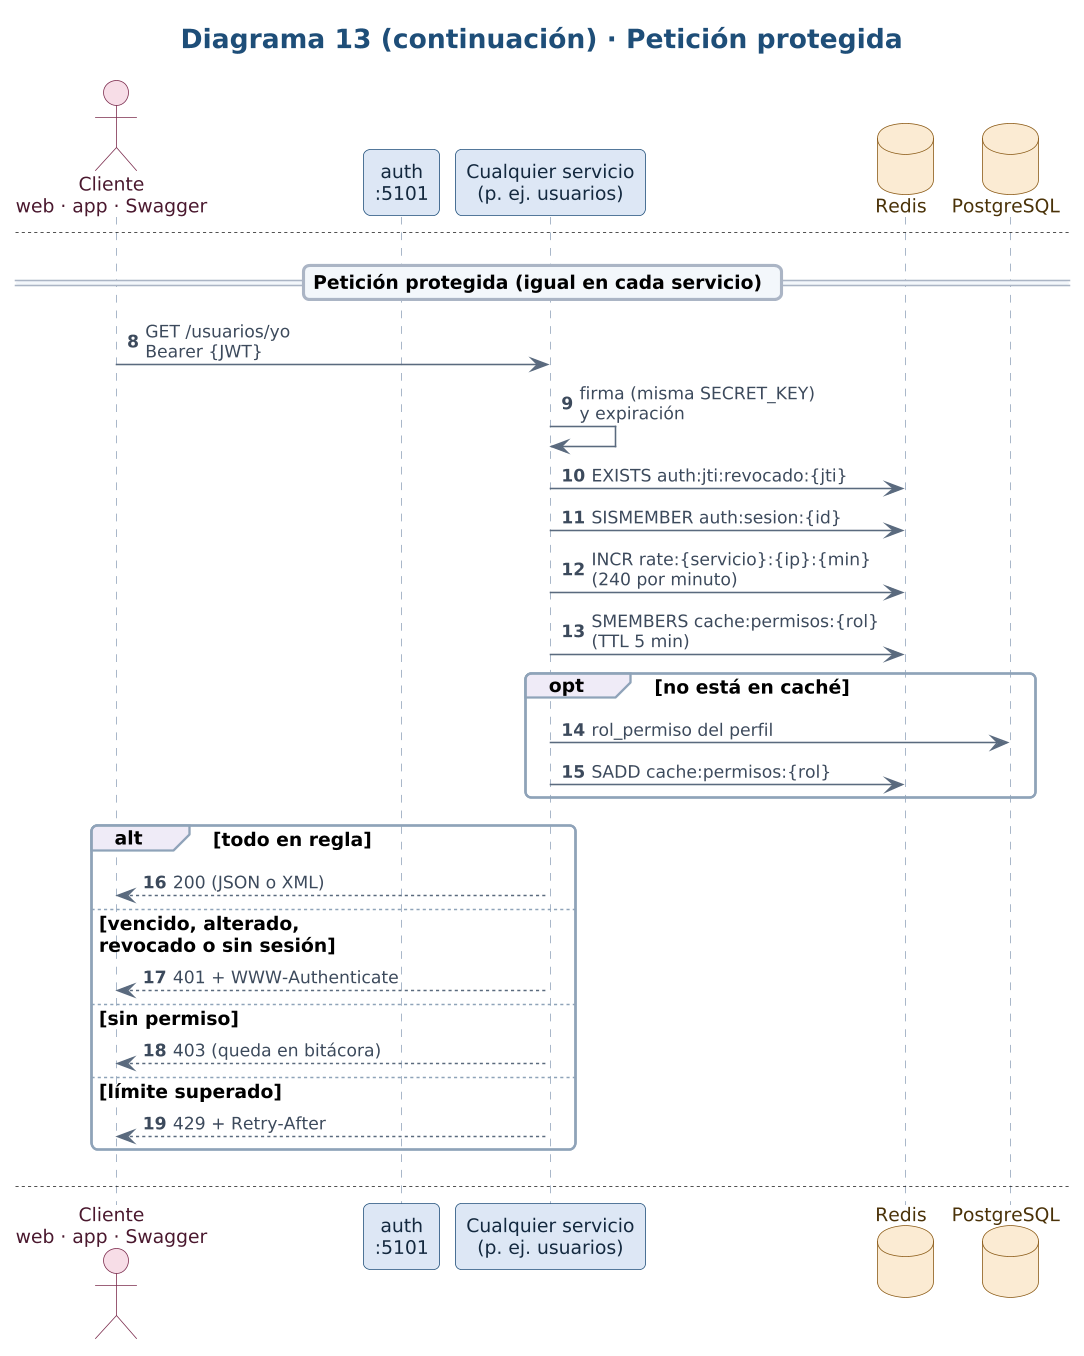

The diagram above was rendered by PlantUML. Its source (embedded in the PNG):
@startuml
!include tema.iuml
skinparam dpi 150
skinparam sequence {
  ParticipantBorderColor #1F4E79
  ParticipantBackgroundColor #DCE7F5
  LifeLineBorderColor #8FA3B8
  GroupBorderColor #8FA3B8
}
skinparam sequenceMessageAlign left
title Diagrama 13 · Comunicación: autenticación común con JWT y Redis\n(el web y los 8 servicios)
autonumber

actor "Cliente\nweb · app · Swagger" as C
participant "auth\n:5101" as A
participant "Cualquier servicio\n(p. ej. usuarios)" as S
database "Redis" as RD
database "PostgreSQL" as PG

== Inicio de sesión ==
C -> A : POST /auth/login
A -> RD : ¿auth:bloqueo:{correo}?
A -> PG : usuario + hash bcrypt
alt clave incorrecta
  A -> RD : INCR auth:intentos (15 min)
  A --> C : 401 «Intento n de 5»\nal quinto: 423
else correcta
  A -> RD : SADD auth:sesion:{id} jti\nSETEX auth:refresh:{hash} 7 días
  A --> C : 200 JWT HS256 15 min\n+ rt_ de un solo uso
end

newpage Diagrama 13 (continuación) · Petición protegida

== Petición protegida (igual en cada servicio) ==
C -> S : GET /usuarios/yo\nBearer {JWT}
S -> S : firma (misma SECRET_KEY)\ny expiración
S -> RD : EXISTS auth:jti:revocado:{jti}
S -> RD : SISMEMBER auth:sesion:{id}
S -> RD : INCR rate:{servicio}:{ip}:{min}\n(240 por minuto)
S -> RD : SMEMBERS cache:permisos:{rol}\n(TTL 5 min)
opt no está en caché
  S -> PG : rol_permiso del perfil
  S -> RD : SADD cache:permisos:{rol}
end
alt todo en regla
  S --> C : 200 (JSON o XML)
else vencido, alterado,\nrevocado o sin sesión
  S --> C : 401 + WWW-Authenticate
else sin permiso
  S --> C : 403 (queda en bitácora)
else límite superado
  S --> C : 429 + Retry-After
end

newpage Diagrama 13 (continuación) · Renovación y cierre de sesión

== Renovación con rotación ==
C -> A : POST /auth/renovar {rt_}
A -> RD : consume auth:refresh:{hash}\n(sirve una sola vez)
A -> RD : revoca el jti anterior
A --> C : 200 JWT y rt_ nuevos

== Cierre de sesión ==
C -> A : POST /auth/salir
A -> RD : SETEX auth:jti:revocado:{jti}\nSREM auth:sesion · DEL refresh
A --> C : 204
C -> S : GET con el mismo token
S -> RD : EXISTS auth:jti:revocado → 1
S --> C : 401 en TODOS los\nservicios y en el web
@enduml